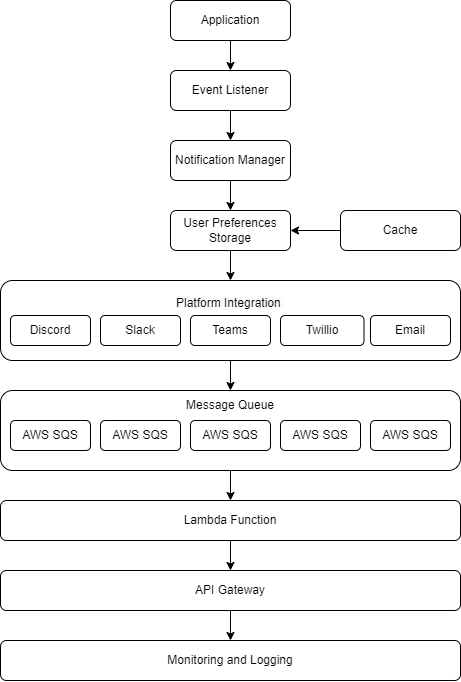

The diagram above was exported from draw.io. Its source (the exported page's mxGraphModel, read from the mxfile embedded in the PNG):
<mxGraphModel dx="642" dy="1001" grid="1" gridSize="10" guides="1" tooltips="1" connect="1" arrows="1" fold="1" page="1" pageScale="1" pageWidth="827" pageHeight="1169" math="0" shadow="0">
  <root>
    <mxCell id="0" />
    <mxCell id="1" parent="0" />
    <mxCell id="oUqVy-Dc_oVXb4uncqQY-3" style="edgeStyle=orthogonalEdgeStyle;rounded=0;orthogonalLoop=1;jettySize=auto;html=1;entryX=0.5;entryY=0;entryDx=0;entryDy=0;" edge="1" parent="1" source="oUqVy-Dc_oVXb4uncqQY-1" target="oUqVy-Dc_oVXb4uncqQY-2">
      <mxGeometry relative="1" as="geometry" />
    </mxCell>
    <mxCell id="oUqVy-Dc_oVXb4uncqQY-1" value="Application" style="rounded=1;whiteSpace=wrap;html=1;" vertex="1" parent="1">
      <mxGeometry x="240" y="120" width="120" height="40" as="geometry" />
    </mxCell>
    <mxCell id="oUqVy-Dc_oVXb4uncqQY-5" style="edgeStyle=orthogonalEdgeStyle;rounded=0;orthogonalLoop=1;jettySize=auto;html=1;entryX=0.5;entryY=0;entryDx=0;entryDy=0;" edge="1" parent="1" source="oUqVy-Dc_oVXb4uncqQY-2" target="oUqVy-Dc_oVXb4uncqQY-4">
      <mxGeometry relative="1" as="geometry" />
    </mxCell>
    <mxCell id="oUqVy-Dc_oVXb4uncqQY-2" value="Event Listener" style="rounded=1;whiteSpace=wrap;html=1;" vertex="1" parent="1">
      <mxGeometry x="240" y="190" width="120" height="40" as="geometry" />
    </mxCell>
    <mxCell id="oUqVy-Dc_oVXb4uncqQY-9" style="edgeStyle=orthogonalEdgeStyle;rounded=0;orthogonalLoop=1;jettySize=auto;html=1;entryX=0.5;entryY=0;entryDx=0;entryDy=0;" edge="1" parent="1" source="oUqVy-Dc_oVXb4uncqQY-4" target="oUqVy-Dc_oVXb4uncqQY-6">
      <mxGeometry relative="1" as="geometry" />
    </mxCell>
    <mxCell id="oUqVy-Dc_oVXb4uncqQY-4" value="Notification Manager" style="rounded=1;whiteSpace=wrap;html=1;" vertex="1" parent="1">
      <mxGeometry x="240" y="260" width="120" height="40" as="geometry" />
    </mxCell>
    <mxCell id="oUqVy-Dc_oVXb4uncqQY-23" style="edgeStyle=orthogonalEdgeStyle;rounded=0;orthogonalLoop=1;jettySize=auto;html=1;entryX=0.5;entryY=0;entryDx=0;entryDy=0;" edge="1" parent="1" source="oUqVy-Dc_oVXb4uncqQY-6" target="oUqVy-Dc_oVXb4uncqQY-13">
      <mxGeometry relative="1" as="geometry">
        <mxPoint x="300" y="390" as="targetPoint" />
      </mxGeometry>
    </mxCell>
    <mxCell id="oUqVy-Dc_oVXb4uncqQY-6" value="User Preferences Storage" style="rounded=1;whiteSpace=wrap;html=1;" vertex="1" parent="1">
      <mxGeometry x="240" y="330" width="120" height="40" as="geometry" />
    </mxCell>
    <mxCell id="oUqVy-Dc_oVXb4uncqQY-10" style="edgeStyle=orthogonalEdgeStyle;rounded=0;orthogonalLoop=1;jettySize=auto;html=1;entryX=1;entryY=0.5;entryDx=0;entryDy=0;" edge="1" parent="1" source="oUqVy-Dc_oVXb4uncqQY-8" target="oUqVy-Dc_oVXb4uncqQY-6">
      <mxGeometry relative="1" as="geometry" />
    </mxCell>
    <mxCell id="oUqVy-Dc_oVXb4uncqQY-8" value="Cache" style="rounded=1;whiteSpace=wrap;html=1;" vertex="1" parent="1">
      <mxGeometry x="410" y="330" width="120" height="40" as="geometry" />
    </mxCell>
    <mxCell id="oUqVy-Dc_oVXb4uncqQY-36" style="edgeStyle=orthogonalEdgeStyle;rounded=0;orthogonalLoop=1;jettySize=auto;html=1;entryX=0.5;entryY=0;entryDx=0;entryDy=0;" edge="1" parent="1" source="oUqVy-Dc_oVXb4uncqQY-11" target="oUqVy-Dc_oVXb4uncqQY-26">
      <mxGeometry relative="1" as="geometry" />
    </mxCell>
    <mxCell id="oUqVy-Dc_oVXb4uncqQY-11" value="" style="rounded=1;whiteSpace=wrap;html=1;" vertex="1" parent="1">
      <mxGeometry x="70" y="400" width="460" height="80" as="geometry" />
    </mxCell>
    <mxCell id="oUqVy-Dc_oVXb4uncqQY-13" value="&lt;br&gt;&lt;span style=&quot;color: rgb(0, 0, 0); font-family: Helvetica; font-size: 12px; font-style: normal; font-variant-ligatures: normal; font-variant-caps: normal; font-weight: 400; letter-spacing: normal; orphans: 2; text-align: center; text-indent: 0px; text-transform: none; widows: 2; word-spacing: 0px; -webkit-text-stroke-width: 0px; background-color: rgb(251, 251, 251); text-decoration-thickness: initial; text-decoration-style: initial; text-decoration-color: initial; float: none; display: inline !important;&quot;&gt;Platform Integration&amp;nbsp;&lt;/span&gt;" style="text;html=1;strokeColor=none;fillColor=none;align=center;verticalAlign=middle;whiteSpace=wrap;rounded=0;" vertex="1" parent="1">
      <mxGeometry x="220" y="400" width="160" height="30" as="geometry" />
    </mxCell>
    <mxCell id="oUqVy-Dc_oVXb4uncqQY-15" value="Discord" style="rounded=1;whiteSpace=wrap;html=1;" vertex="1" parent="1">
      <mxGeometry x="80" y="435" width="80" height="30" as="geometry" />
    </mxCell>
    <mxCell id="oUqVy-Dc_oVXb4uncqQY-16" value="Slack" style="rounded=1;whiteSpace=wrap;html=1;" vertex="1" parent="1">
      <mxGeometry x="170" y="435" width="80" height="30" as="geometry" />
    </mxCell>
    <mxCell id="oUqVy-Dc_oVXb4uncqQY-17" value="Teams" style="rounded=1;whiteSpace=wrap;html=1;" vertex="1" parent="1">
      <mxGeometry x="260" y="435" width="80" height="30" as="geometry" />
    </mxCell>
    <mxCell id="oUqVy-Dc_oVXb4uncqQY-18" value="Twillio" style="rounded=1;whiteSpace=wrap;html=1;" vertex="1" parent="1">
      <mxGeometry x="350" y="435" width="83.5" height="30" as="geometry" />
    </mxCell>
    <mxCell id="oUqVy-Dc_oVXb4uncqQY-19" value="Email" style="rounded=1;whiteSpace=wrap;html=1;" vertex="1" parent="1">
      <mxGeometry x="440" y="435" width="80" height="30" as="geometry" />
    </mxCell>
    <mxCell id="oUqVy-Dc_oVXb4uncqQY-53" style="edgeStyle=orthogonalEdgeStyle;rounded=0;orthogonalLoop=1;jettySize=auto;html=1;entryX=0.5;entryY=0;entryDx=0;entryDy=0;" edge="1" parent="1" source="oUqVy-Dc_oVXb4uncqQY-26" target="oUqVy-Dc_oVXb4uncqQY-45">
      <mxGeometry relative="1" as="geometry" />
    </mxCell>
    <mxCell id="oUqVy-Dc_oVXb4uncqQY-26" value="" style="rounded=1;whiteSpace=wrap;html=1;" vertex="1" parent="1">
      <mxGeometry x="70" y="510" width="460" height="80" as="geometry" />
    </mxCell>
    <mxCell id="oUqVy-Dc_oVXb4uncqQY-27" value="AWS SQS" style="rounded=1;whiteSpace=wrap;html=1;" vertex="1" parent="1">
      <mxGeometry x="260" y="540" width="80" height="30" as="geometry" />
    </mxCell>
    <mxCell id="oUqVy-Dc_oVXb4uncqQY-29" value="Message Queue" style="text;html=1;strokeColor=none;fillColor=none;align=center;verticalAlign=middle;whiteSpace=wrap;rounded=0;" vertex="1" parent="1">
      <mxGeometry x="220" y="510" width="160" height="30" as="geometry" />
    </mxCell>
    <mxCell id="oUqVy-Dc_oVXb4uncqQY-32" value="AWS SQS" style="rounded=1;whiteSpace=wrap;html=1;" vertex="1" parent="1">
      <mxGeometry x="350" y="540" width="80" height="30" as="geometry" />
    </mxCell>
    <mxCell id="oUqVy-Dc_oVXb4uncqQY-33" value="AWS SQS" style="rounded=1;whiteSpace=wrap;html=1;" vertex="1" parent="1">
      <mxGeometry x="440" y="540" width="80" height="30" as="geometry" />
    </mxCell>
    <mxCell id="oUqVy-Dc_oVXb4uncqQY-34" value="AWS SQS" style="rounded=1;whiteSpace=wrap;html=1;" vertex="1" parent="1">
      <mxGeometry x="170" y="540" width="80" height="30" as="geometry" />
    </mxCell>
    <mxCell id="oUqVy-Dc_oVXb4uncqQY-35" value="AWS SQS" style="rounded=1;whiteSpace=wrap;html=1;" vertex="1" parent="1">
      <mxGeometry x="80" y="540" width="80" height="30" as="geometry" />
    </mxCell>
    <mxCell id="oUqVy-Dc_oVXb4uncqQY-37" value="Monitoring and Logging" style="rounded=1;whiteSpace=wrap;html=1;" vertex="1" parent="1">
      <mxGeometry x="70" y="760" width="460" height="40" as="geometry" />
    </mxCell>
    <mxCell id="oUqVy-Dc_oVXb4uncqQY-55" style="edgeStyle=orthogonalEdgeStyle;rounded=0;orthogonalLoop=1;jettySize=auto;html=1;entryX=0.5;entryY=0;entryDx=0;entryDy=0;" edge="1" parent="1" source="oUqVy-Dc_oVXb4uncqQY-45" target="oUqVy-Dc_oVXb4uncqQY-54">
      <mxGeometry relative="1" as="geometry" />
    </mxCell>
    <mxCell id="oUqVy-Dc_oVXb4uncqQY-45" value="Lambda Function" style="rounded=1;whiteSpace=wrap;html=1;" vertex="1" parent="1">
      <mxGeometry x="70" y="620" width="460" height="40" as="geometry" />
    </mxCell>
    <mxCell id="oUqVy-Dc_oVXb4uncqQY-56" style="edgeStyle=orthogonalEdgeStyle;rounded=0;orthogonalLoop=1;jettySize=auto;html=1;entryX=0.5;entryY=0;entryDx=0;entryDy=0;" edge="1" parent="1" source="oUqVy-Dc_oVXb4uncqQY-54" target="oUqVy-Dc_oVXb4uncqQY-37">
      <mxGeometry relative="1" as="geometry" />
    </mxCell>
    <mxCell id="oUqVy-Dc_oVXb4uncqQY-54" value="API Gateway" style="rounded=1;whiteSpace=wrap;html=1;" vertex="1" parent="1">
      <mxGeometry x="70" y="690" width="460" height="40" as="geometry" />
    </mxCell>
  </root>
</mxGraphModel>